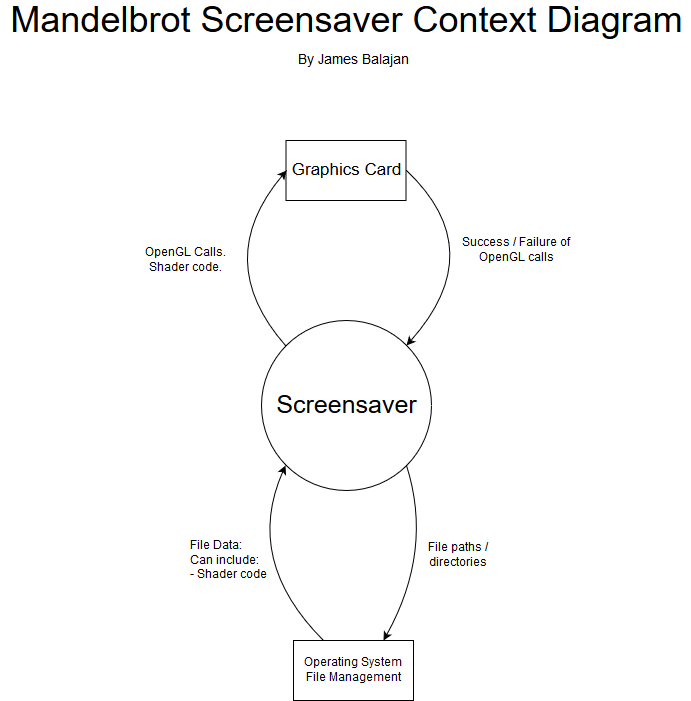

The diagram above was exported from draw.io. Its source (the exported page's mxGraphModel, read from the mxfile embedded in the PNG):
<mxGraphModel dx="919" dy="783" grid="1" gridSize="10" guides="1" tooltips="1" connect="1" arrows="1" fold="1" page="1" pageScale="1" pageWidth="850" pageHeight="1100" math="0" shadow="0">
  <root>
    <mxCell id="0" />
    <mxCell id="1" parent="0" />
    <mxCell id="fdGIlnp3WafuHeygszJY-1" value="&lt;font style=&quot;font-size: 25px&quot;&gt;Screensaver&lt;/font&gt;" style="ellipse;whiteSpace=wrap;html=1;aspect=fixed;" parent="1" vertex="1">
      <mxGeometry x="417.5" y="420" width="170" height="170" as="geometry" />
    </mxCell>
    <mxCell id="fdGIlnp3WafuHeygszJY-2" value="&lt;font style=&quot;font-size: 17px&quot;&gt;Graphics Card&lt;/font&gt;" style="rounded=0;whiteSpace=wrap;html=1;" parent="1" vertex="1">
      <mxGeometry x="442.5" y="240" width="120" height="60" as="geometry" />
    </mxCell>
    <mxCell id="fdGIlnp3WafuHeygszJY-3" value="" style="curved=1;endArrow=classic;html=1;exitX=0;exitY=0;exitDx=0;exitDy=0;entryX=0;entryY=0.5;entryDx=0;entryDy=0;" parent="1" source="fdGIlnp3WafuHeygszJY-1" target="fdGIlnp3WafuHeygszJY-2" edge="1">
      <mxGeometry width="50" height="50" relative="1" as="geometry">
        <mxPoint x="417.5" y="660" as="sourcePoint" />
        <mxPoint x="467.5" y="610" as="targetPoint" />
        <Array as="points">
          <mxPoint x="367.5" y="360" />
        </Array>
      </mxGeometry>
    </mxCell>
    <mxCell id="fdGIlnp3WafuHeygszJY-4" value="" style="curved=1;endArrow=classic;html=1;entryX=1;entryY=0;entryDx=0;entryDy=0;exitX=1;exitY=0.5;exitDx=0;exitDy=0;" parent="1" source="fdGIlnp3WafuHeygszJY-2" target="fdGIlnp3WafuHeygszJY-1" edge="1">
      <mxGeometry width="50" height="50" relative="1" as="geometry">
        <mxPoint x="397.5" y="660" as="sourcePoint" />
        <mxPoint x="447.5" y="610" as="targetPoint" />
        <Array as="points">
          <mxPoint x="647.5" y="350" />
        </Array>
      </mxGeometry>
    </mxCell>
    <mxCell id="fdGIlnp3WafuHeygszJY-5" value="Success / Failure of OpenGL calls" style="text;html=1;strokeColor=none;fillColor=none;align=center;verticalAlign=middle;whiteSpace=wrap;rounded=0;" parent="1" vertex="1">
      <mxGeometry x="617.5" y="325" width="110" height="50" as="geometry" />
    </mxCell>
    <mxCell id="fdGIlnp3WafuHeygszJY-6" value="OpenGL Calls.&lt;br&gt;Shader code." style="text;html=1;strokeColor=none;fillColor=none;align=center;verticalAlign=middle;whiteSpace=wrap;rounded=0;" parent="1" vertex="1">
      <mxGeometry x="287.5" y="325" width="110" height="70" as="geometry" />
    </mxCell>
    <mxCell id="fdGIlnp3WafuHeygszJY-8" value="Operating System File Management" style="rounded=0;whiteSpace=wrap;html=1;" parent="1" vertex="1">
      <mxGeometry x="450" y="740" width="120" height="60" as="geometry" />
    </mxCell>
    <mxCell id="fdGIlnp3WafuHeygszJY-9" value="" style="curved=1;endArrow=classic;html=1;entryX=0;entryY=1;entryDx=0;entryDy=0;" parent="1" source="fdGIlnp3WafuHeygszJY-8" target="fdGIlnp3WafuHeygszJY-1" edge="1">
      <mxGeometry width="50" height="50" relative="1" as="geometry">
        <mxPoint x="562.5" y="660" as="sourcePoint" />
        <mxPoint x="612.5" y="610" as="targetPoint" />
        <Array as="points">
          <mxPoint x="400" y="660" />
        </Array>
      </mxGeometry>
    </mxCell>
    <mxCell id="fdGIlnp3WafuHeygszJY-10" value="" style="curved=1;endArrow=classic;html=1;exitX=1;exitY=1;exitDx=0;exitDy=0;entryX=0.75;entryY=0;entryDx=0;entryDy=0;" parent="1" source="fdGIlnp3WafuHeygszJY-1" target="fdGIlnp3WafuHeygszJY-8" edge="1">
      <mxGeometry width="50" height="50" relative="1" as="geometry">
        <mxPoint x="287.5" y="890" as="sourcePoint" />
        <mxPoint x="717.5" y="730" as="targetPoint" />
        <Array as="points">
          <mxPoint x="590" y="650" />
        </Array>
      </mxGeometry>
    </mxCell>
    <mxCell id="fdGIlnp3WafuHeygszJY-11" value="File paths / directories" style="text;html=1;strokeColor=none;fillColor=none;align=center;verticalAlign=middle;whiteSpace=wrap;rounded=0;" parent="1" vertex="1">
      <mxGeometry x="560" y="630" width="110" height="50" as="geometry" />
    </mxCell>
    <mxCell id="fdGIlnp3WafuHeygszJY-12" value="&lt;div align=&quot;left&quot;&gt;File Data:&lt;/div&gt;&lt;div align=&quot;left&quot;&gt;Can include:&lt;br&gt;- Shader code&lt;br&gt;&lt;/div&gt;" style="text;html=1;strokeColor=none;fillColor=none;align=center;verticalAlign=middle;whiteSpace=wrap;rounded=0;" parent="1" vertex="1">
      <mxGeometry x="320" y="617.5" width="130" height="85" as="geometry" />
    </mxCell>
    <mxCell id="fdGIlnp3WafuHeygszJY-17" value="&lt;font style=&quot;font-size: 36px&quot;&gt;Mandelbrot Screensaver Context Diagram&lt;br&gt;&lt;/font&gt;" style="text;html=1;strokeColor=none;fillColor=none;align=center;verticalAlign=middle;whiteSpace=wrap;rounded=0;" parent="1" vertex="1">
      <mxGeometry x="157.5" y="100" width="690" height="40" as="geometry" />
    </mxCell>
    <mxCell id="fdGIlnp3WafuHeygszJY-19" value="&lt;font style=&quot;font-size: 14px&quot;&gt;By James Balajan&lt;br&gt;&lt;/font&gt;" style="text;html=1;strokeColor=none;fillColor=none;align=center;verticalAlign=middle;whiteSpace=wrap;rounded=0;" parent="1" vertex="1">
      <mxGeometry x="180" y="140" width="660" height="40" as="geometry" />
    </mxCell>
  </root>
</mxGraphModel>